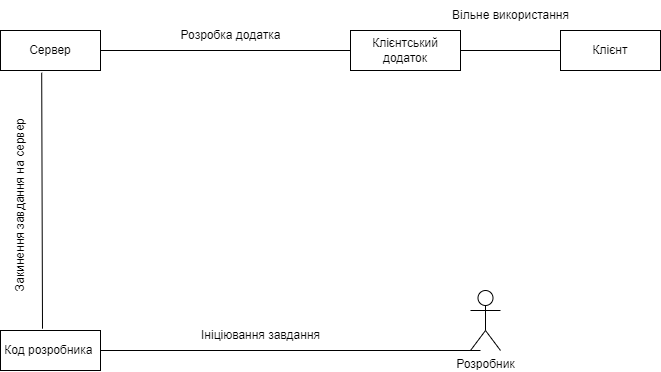

The diagram above was exported from draw.io. Its source (the exported page's mxGraphModel, read from the mxfile embedded in the PNG):
<mxGraphModel dx="1038" dy="489" grid="1" gridSize="10" guides="1" tooltips="1" connect="1" arrows="1" fold="1" page="1" pageScale="1" pageWidth="827" pageHeight="1169" math="0" shadow="0">
  <root>
    <mxCell id="0" />
    <mxCell id="1" parent="0" />
    <mxCell id="GP_zY3RqHYPLZn1J_MeD-1" value="Розробник" style="shape=umlActor;verticalLabelPosition=bottom;verticalAlign=top;html=1;" parent="1" vertex="1">
      <mxGeometry x="630" y="420" width="30" height="60" as="geometry" />
    </mxCell>
    <mxCell id="GP_zY3RqHYPLZn1J_MeD-2" value="Код розробника&amp;nbsp;" style="rounded=0;whiteSpace=wrap;html=1;" parent="1" vertex="1">
      <mxGeometry x="160" y="460" width="100" height="40" as="geometry" />
    </mxCell>
    <mxCell id="GP_zY3RqHYPLZn1J_MeD-3" value="Сервер" style="rounded=0;whiteSpace=wrap;html=1;" parent="1" vertex="1">
      <mxGeometry x="160" y="160" width="100" height="40" as="geometry" />
    </mxCell>
    <mxCell id="GP_zY3RqHYPLZn1J_MeD-4" value="Клієнтський додаток" style="rounded=0;whiteSpace=wrap;html=1;" parent="1" vertex="1">
      <mxGeometry x="510" y="160" width="110" height="40" as="geometry" />
    </mxCell>
    <mxCell id="GP_zY3RqHYPLZn1J_MeD-5" value="Клієнт" style="rounded=0;whiteSpace=wrap;html=1;" parent="1" vertex="1">
      <mxGeometry x="720" y="160" width="100" height="40" as="geometry" />
    </mxCell>
    <mxCell id="GP_zY3RqHYPLZn1J_MeD-6" value="" style="endArrow=none;html=1;rounded=0;exitX=1;exitY=0.5;exitDx=0;exitDy=0;" parent="1" source="GP_zY3RqHYPLZn1J_MeD-2" edge="1">
      <mxGeometry width="50" height="50" relative="1" as="geometry">
        <mxPoint x="390" y="300" as="sourcePoint" />
        <mxPoint x="640" y="480" as="targetPoint" />
      </mxGeometry>
    </mxCell>
    <mxCell id="GP_zY3RqHYPLZn1J_MeD-9" value="" style="endArrow=none;html=1;rounded=0;exitX=0.42;exitY=-0.045;exitDx=0;exitDy=0;exitPerimeter=0;entryX=0.412;entryY=1.055;entryDx=0;entryDy=0;entryPerimeter=0;" parent="1" source="GP_zY3RqHYPLZn1J_MeD-2" target="GP_zY3RqHYPLZn1J_MeD-3" edge="1">
      <mxGeometry width="50" height="50" relative="1" as="geometry">
        <mxPoint x="390" y="300" as="sourcePoint" />
        <mxPoint x="440" y="250" as="targetPoint" />
      </mxGeometry>
    </mxCell>
    <mxCell id="GP_zY3RqHYPLZn1J_MeD-10" value="" style="endArrow=none;html=1;rounded=0;exitX=1;exitY=0.5;exitDx=0;exitDy=0;entryX=0;entryY=0.5;entryDx=0;entryDy=0;" parent="1" source="GP_zY3RqHYPLZn1J_MeD-3" target="GP_zY3RqHYPLZn1J_MeD-4" edge="1">
      <mxGeometry width="50" height="50" relative="1" as="geometry">
        <mxPoint x="390" y="300" as="sourcePoint" />
        <mxPoint x="440" y="250" as="targetPoint" />
      </mxGeometry>
    </mxCell>
    <mxCell id="GP_zY3RqHYPLZn1J_MeD-11" value="" style="endArrow=none;html=1;rounded=0;exitX=1;exitY=0.5;exitDx=0;exitDy=0;entryX=0;entryY=0.5;entryDx=0;entryDy=0;" parent="1" source="GP_zY3RqHYPLZn1J_MeD-4" target="GP_zY3RqHYPLZn1J_MeD-5" edge="1">
      <mxGeometry width="50" height="50" relative="1" as="geometry">
        <mxPoint x="390" y="300" as="sourcePoint" />
        <mxPoint x="440" y="250" as="targetPoint" />
      </mxGeometry>
    </mxCell>
    <mxCell id="GP_zY3RqHYPLZn1J_MeD-12" value="Ініціювання завдання" style="text;html=1;align=center;verticalAlign=middle;resizable=0;points=[];autosize=1;strokeColor=none;fillColor=none;" parent="1" vertex="1">
      <mxGeometry x="350" y="450" width="140" height="30" as="geometry" />
    </mxCell>
    <mxCell id="GP_zY3RqHYPLZn1J_MeD-13" value="Закинення завдання на сервер" style="text;html=1;align=center;verticalAlign=middle;resizable=0;points=[];autosize=1;strokeColor=none;fillColor=none;rotation=-90;" parent="1" vertex="1">
      <mxGeometry x="80" y="320" width="200" height="30" as="geometry" />
    </mxCell>
    <mxCell id="GP_zY3RqHYPLZn1J_MeD-16" value="Розробка додатка" style="text;html=1;align=center;verticalAlign=middle;resizable=0;points=[];autosize=1;strokeColor=none;fillColor=none;" parent="1" vertex="1">
      <mxGeometry x="330" y="150" width="120" height="30" as="geometry" />
    </mxCell>
    <mxCell id="GP_zY3RqHYPLZn1J_MeD-17" value="&lt;font style=&quot;font-size: 12px;&quot;&gt;Вільне використання&lt;/font&gt;" style="text;html=1;align=center;verticalAlign=middle;resizable=0;points=[];autosize=1;strokeColor=none;fillColor=none;" parent="1" vertex="1">
      <mxGeometry x="600" y="130" width="140" height="30" as="geometry" />
    </mxCell>
  </root>
</mxGraphModel>